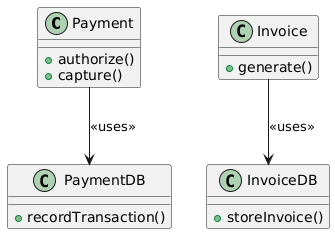

The diagram above was rendered by PlantUML. Its source (embedded in the PNG):
@startuml
class Payment {
    +authorize()
    +capture()
}
class Invoice {
    +generate()
}

class PaymentDB {
    +recordTransaction()
}
class InvoiceDB {
    +storeInvoice()
}

Payment --> PaymentDB : <<uses>>
Invoice --> InvoiceDB : <<uses>>
@enduml